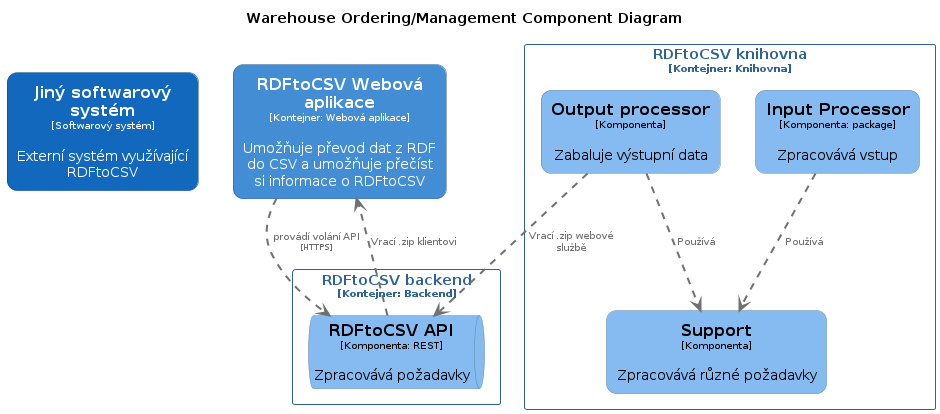

The diagram above was rendered by PlantUML. Its source (embedded in the PNG):
@startuml
set separator none
title Warehouse Ordering/Management Component Diagram

top to bottom direction

skinparam {
  arrowFontSize 10
  defaultTextAlignment center
  wrapWidth 200
  maxMessageSize 100
}

hide stereotype

skinparam rectangle<<RDFtoCSV.RDFtoCSVknihovna.InputProcessor>> {
  BackgroundColor #85bbf0
  FontColor #000000
  BorderColor #5d82a8
  roundCorner 20
  shadowing false
}
skinparam rectangle<<Jinýsoftwarovýsystém>> {
  BackgroundColor #1168bd
  FontColor #ffffff
  BorderColor #0b4884
  roundCorner 20
  shadowing false
}
skinparam rectangle<<RDFtoCSV.RDFtoCSVknihovna.Outputprocessor>> {
  BackgroundColor #85bbf0
  FontColor #000000
  BorderColor #5d82a8
  roundCorner 20
  shadowing false
}
skinparam queue<<RDFtoCSV.RDFtoCSVbackend.RDFtoCSVAPI>> {
  BackgroundColor #85bbf0
  FontColor #000000
  BorderColor #5d82a8
  shadowing false
}
skinparam rectangle<<RDFtoCSV.RDFtoCSVWebováaplikace>> {
  BackgroundColor #438dd5
  FontColor #ffffff
  BorderColor #2e6295
  roundCorner 20
  shadowing false
}
skinparam rectangle<<RDFtoCSV.RDFtoCSVknihovna.Support>> {
  BackgroundColor #85bbf0
  FontColor #000000
  BorderColor #5d82a8
  roundCorner 20
  shadowing false
}
skinparam rectangle<<RDFtoCSV.RDFtoCSVbackend>> {
  BorderColor #2e6295
  FontColor #2e6295
  shadowing false
}
skinparam rectangle<<RDFtoCSV.RDFtoCSVknihovna>> {
  BorderColor #2e6295
  FontColor #2e6295
  shadowing false
}

rectangle "==Jiný softwarový systém\n<size:10>[Softwarový systém]</size>\n\nExterní systém využívající RDFtoCSV" <<Jinýsoftwarovýsystém>> as Jinýsoftwarovýsystém
rectangle "==RDFtoCSV Webová aplikace\n<size:10>[Kontejner: Webová aplikace]</size>\n\nUmožňuje převod dat z RDF do CSV a umožňuje přečíst si informace o RDFtoCSV" <<RDFtoCSV.RDFtoCSVWebováaplikace>> as RDFtoCSV.RDFtoCSVWebováaplikace

rectangle "RDFtoCSV backend\n<size:10>[Kontejner: Backend]</size>" <<RDFtoCSV.RDFtoCSVbackend>> {
  queue "==RDFtoCSV API\n<size:10>[Komponenta: REST]</size>\n\nZpracovává požadavky" <<RDFtoCSV.RDFtoCSVbackend.RDFtoCSVAPI>> as RDFtoCSV.RDFtoCSVbackend.RDFtoCSVAPI
}

rectangle "RDFtoCSV knihovna\n<size:10>[Kontejner: Knihovna]</size>" <<RDFtoCSV.RDFtoCSVknihovna>> {
  rectangle "==Output processor\n<size:10>[Komponenta]</size>\n\nZabaluje výstupní data" <<RDFtoCSV.RDFtoCSVknihovna.Outputprocessor>> as RDFtoCSV.RDFtoCSVknihovna.Outputprocessor
  rectangle "==Support\n<size:10>[Komponenta]</size>\n\nZpracovává různé požadavky" <<RDFtoCSV.RDFtoCSVknihovna.Support>> as RDFtoCSV.RDFtoCSVknihovna.Support
  rectangle "==Input Processor\n<size:10>[Komponenta: package]</size>\n\nZpracovává vstup" <<RDFtoCSV.RDFtoCSVknihovna.InputProcessor>> as RDFtoCSV.RDFtoCSVknihovna.InputProcessor
}

RDFtoCSV.RDFtoCSVWebováaplikace .[#707070,thickness=2].> RDFtoCSV.RDFtoCSVbackend.RDFtoCSVAPI : "<color:#707070>provádí volání API\n<color:#707070><size:8>[HTTPS]</size>"
RDFtoCSV.RDFtoCSVknihovna.InputProcessor .[#707070,thickness=2].> RDFtoCSV.RDFtoCSVknihovna.Support : "<color:#707070>Používá"
RDFtoCSV.RDFtoCSVknihovna.Outputprocessor .[#707070,thickness=2].> RDFtoCSV.RDFtoCSVknihovna.Support : "<color:#707070>Používá"
RDFtoCSV.RDFtoCSVknihovna.Outputprocessor .[#707070,thickness=2].> RDFtoCSV.RDFtoCSVbackend.RDFtoCSVAPI : "<color:#707070>Vrací .zip webové službě"
RDFtoCSV.RDFtoCSVbackend.RDFtoCSVAPI .[#707070,thickness=2].> RDFtoCSV.RDFtoCSVWebováaplikace : "<color:#707070>Vrací .zip klientovi"
@enduml